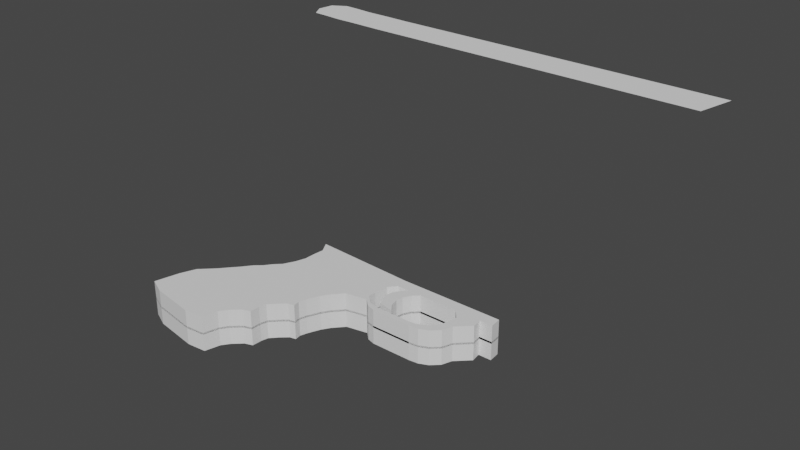 # Source: ShotgunBasic.blend  (saved by Blender 2.92.15; exported with 4.5.12 LTS)
import bpy
from mathutils import Matrix  # noqa: F401  (used for matrix-valued properties, if any)

bpy.ops.wm.read_factory_settings(use_empty=True)
scene = bpy.context.scene
scene.name = 'Scene'

# ---- collections
col_collection = bpy.data.collections.new('Collection'); scene.collection.children.link(col_collection)

# ---- world
world_world = bpy.data.worlds.new('World'); scene.world = world_world
world_world.use_nodes = True; world_world.node_tree.nodes.clear()
_N = world_world.node_tree.nodes; _L = world_world.node_tree.links
n0 = _N.new('ShaderNodeOutputWorld'); n0.name = 'World Output'; n0.location = (300, 300)
n1 = _N.new('ShaderNodeBackground'); n1.name = 'Background'; n1.location = (10, 300)
n1.inputs[0].default_value = (0.05088, 0.05088, 0.05088, 1.0)
_L.new(n1.outputs[0], n0.inputs[0])
n0.is_active_output = True
world_world.color = (0.05088, 0.05088, 0.05088)
world_world.use_sun_shadow = False
world_world.sun_shadow_jitter_overblur = 0.0

# ---- meshes
me_cube_001 = bpy.data.meshes.new('Cube.001')
me_cube_001.from_pydata([(-2.445, -0.3348, -0.003785), (-2.42, -0.2371, -0.003785), (-2.125, -0.3887, -0.003785), (-2.109, -0.3281, -0.003785), (-2.379, -0.3657, -0.003785), (-2.202, -0.3956, -0.003785), (-2.395, -0.175, -0.003785), (-2.087, -0.2978, -0.003785), (-2.361, -0.1428, -0.003785), (-2.052, -0.2656, -0.003785), (-2.338, -0.1201, -0.003785), (-2.02, -0.2542, -0.003785), (-2.307, -0.08432, -0.003785), (-2.018, -0.2145, -0.003785), (-2.283, -0.0579, -0.003785), (-2.011, -0.1861, -0.003785), (-2.267, -0.03743, -0.003785), (-1.984, -0.1577, -0.003785), (-2.252, -0.01877, -0.003785), (-1.956, -0.133, -0.003785), (-2.225, 0.004763, -0.003785), (-1.931, -0.1274, -0.003785), (-2.203, 0.03325, -0.003785), (-1.935, -0.1009, -0.003785), (-2.176, 0.05967, -0.003785), (-1.926, -0.07245, -0.003785), (-2.153, 0.1049, -0.003785), (-1.905, -0.02322, -0.003785), (-2.14, 0.1451, -0.003785), (-1.884, 0.008969, -0.003785), (-2.138, 0.1966, -0.003785), (-1.846, 0.05063, -0.003785), (-1.761, 0.18, -0.003785), (-1.761, 0.06745, -0.003785), (-2.134, 0.2343, -0.003785), (-1.735, 0.2117, -0.003785), (-2.16, 0.2799, -0.003785), (-1.739, 0.2573, -0.003785), (-1.314, 0.2117, -0.003785), (-1.318, 0.2573, -0.003785), (-1.525, 0.2117, -0.003785), (-1.42, 0.2117, -0.003785), (-1.367, 0.2117, -0.003785), (-1.472, 0.2117, -0.003785), (-1.414, 0.1205, -0.003785), (-1.361, 0.172, -0.003785), (-1.44, 0.174, -0.003785), (-1.429, 0.07882, -0.003785), (-1.456, 0.09865, -0.003785), (-1.461, 0.04907, -0.003785), (-1.488, 0.0689, -0.003785), (-1.497, 0.03321, -0.003785), (-1.524, 0.05304, -0.003785), (-1.535, 0.02924, -0.003785), (-1.561, 0.04907, -0.003785), (-1.697, 0.02924, -0.003785), (-1.701, 0.04907, -0.003785), (-1.77, 0.1238, -0.003785), (-1.77, 0.09151, -0.003785), (-1.765, 0.1519, -0.003785), (-1.729, 0.03816, -0.003785), (-1.733, 0.05799, -0.003785), (-1.63, 0.2117, -0.003785), (-1.577, 0.2117, -0.003785), (-1.682, 0.2117, -0.003785), (-1.654, 0.1892, -0.003785), (-1.706, 0.1892, -0.003785), (-1.67, 0.1593, -0.003785), (-1.723, 0.1593, -0.003785), (-1.675, 0.1308, -0.003785), (-1.727, 0.1308, -0.003785), (-1.667, 0.09484, -0.003785), (-1.707, 0.07986, -0.003785), (-1.642, 0.06488, -0.003785), (-2.445, -0.3348, 0.0709), (-2.42, -0.2371, 0.0709), (-2.125, -0.3887, 0.0709), (-2.109, -0.3281, 0.0709), (-2.379, -0.3657, 0.0709), (-2.202, -0.3956, 0.0709), (-2.395, -0.175, 0.0709), (-2.087, -0.2978, 0.0709), (-2.361, -0.1428, 0.0709), (-2.052, -0.2656, 0.0709), (-2.338, -0.1201, 0.0709), (-2.02, -0.2542, 0.0709), (-2.307, -0.08432, 0.0709), (-2.018, -0.2145, 0.0709), (-2.283, -0.0579, 0.0709), (-2.011, -0.1861, 0.0709), (-2.267, -0.03743, 0.0709), (-1.984, -0.1577, 0.0709), (-2.252, -0.01877, 0.0709), (-1.956, -0.133, 0.0709), (-2.225, 0.004763, 0.0709), (-1.931, -0.1274, 0.0709), (-2.203, 0.03325, 0.0709), (-1.935, -0.1009, 0.0709), (-2.176, 0.05967, 0.0709), (-1.926, -0.07245, 0.0709), (-2.153, 0.1049, 0.0709), (-1.905, -0.02322, 0.0709), (-2.14, 0.1451, 0.0709), (-1.884, 0.008969, 0.0709), (-2.138, 0.1966, 0.0709), (-1.846, 0.05063, 0.0709), (-1.761, 0.18, 0.0709), (-1.761, 0.06745, 0.0709), (-2.134, 0.2343, 0.0709), (-1.735, 0.2117, 0.0709), (-2.16, 0.2799, 0.0709), (-1.739, 0.2573, 0.0709), (-1.314, 0.2117, 0.0709), (-1.318, 0.2573, 0.0709), (-1.525, 0.2117, 0.0709), (-1.42, 0.2117, 0.0709), (-1.367, 0.2117, 0.0709), (-1.472, 0.2117, 0.0709), (-1.414, 0.1205, 0.0709), (-1.361, 0.172, 0.0709), (-1.44, 0.174, 0.0709), (-1.429, 0.07882, 0.0709), (-1.456, 0.09865, 0.0709), (-1.461, 0.04907, 0.0709), (-1.488, 0.0689, 0.0709), (-1.497, 0.03321, 0.0709), (-1.524, 0.05304, 0.0709), (-1.535, 0.02924, 0.0709), (-1.561, 0.04907, 0.0709), (-1.697, 0.02924, 0.0709), (-1.701, 0.04907, 0.0709), (-1.77, 0.1238, 0.0709), (-1.77, 0.09151, 0.0709), (-1.765, 0.1519, 0.0709), (-1.729, 0.03816, 0.0709), (-1.733, 0.05799, 0.0709), (-1.63, 0.2117, 0.0709), (-1.577, 0.2117, 0.0709), (-1.682, 0.2117, 0.0709), (-1.654, 0.1892, 0.0709), (-1.706, 0.1892, 0.0709), (-1.67, 0.1593, 0.0709), (-1.723, 0.1593, 0.0709), (-1.675, 0.1308, 0.0709), (-1.727, 0.1308, 0.0709), (-1.667, 0.09484, 0.0709), (-1.707, 0.07986, 0.0709), (-1.642, 0.06488, 0.0709)], [], [(3, 2, 0, 1), (2, 5, 4, 0), (1, 6, 7, 3), (6, 8, 9, 7), (8, 10, 11, 9), (10, 12, 13, 11), (12, 14, 15, 13), (14, 16, 17, 15), (16, 18, 19, 17), (18, 20, 21, 19), (20, 22, 23, 21), (22, 24, 25, 23), (24, 26, 27, 25), (26, 28, 29, 27), (28, 30, 31, 29), (30, 32, 59, 57, 58, 33, 31), (30, 34, 35, 32), (34, 36, 37, 35), (37, 39, 38, 42, 41, 43, 40, 63, 62, 64, 35), (42, 45, 44, 41), (41, 44, 46, 43), (44, 47, 48, 46), (47, 49, 50, 48), (49, 51, 52, 50), (51, 53, 54, 52), (53, 55, 56, 54), (55, 60, 61, 56), (60, 33, 58, 61), (62, 65, 66, 64), (65, 67, 68, 66), (67, 69, 70, 68), (69, 71, 72, 70), (71, 73, 72), (77, 75, 74, 76), (76, 74, 78, 79), (75, 77, 81, 80), (80, 81, 83, 82), (82, 83, 85, 84), (84, 85, 87, 86), (86, 87, 89, 88), (88, 89, 91, 90), (90, 91, 93, 92), (92, 93, 95, 94), (94, 95, 97, 96), (96, 97, 99, 98), (98, 99, 101, 100), (100, 101, 103, 102), (102, 103, 105, 104), (104, 105, 107, 132, 131, 133, 106), (104, 106, 109, 108), (108, 109, 111, 110), (111, 109, 138, 136, 137, 114, 117, 115, 116, 112, 113), (116, 115, 118, 119), (115, 117, 120, 118), (118, 120, 122, 121), (121, 122, 124, 123), (123, 124, 126, 125), (125, 126, 128, 127), (127, 128, 130, 129), (129, 130, 135, 134), (134, 135, 132, 107), (136, 138, 140, 139), (139, 140, 142, 141), (141, 142, 144, 143), (143, 144, 146, 145), (145, 146, 147), (72, 73, 147, 146), (57, 59, 133, 131), (42, 38, 112, 116), (20, 18, 92, 94), (4, 5, 79, 78), (58, 57, 131, 132), (39, 37, 111, 113), (0, 4, 78, 74), (59, 32, 106, 133), (63, 40, 114, 137), (21, 23, 97, 95), (5, 2, 76, 79), (22, 20, 94, 96), (56, 61, 135, 130), (3, 7, 81, 77), (60, 55, 129, 134), (40, 43, 117, 114), (23, 25, 99, 97), (6, 1, 75, 80), (35, 64, 138, 109), (24, 22, 96, 98), (33, 60, 134, 107), (44, 45, 119, 118), (7, 9, 83, 81), (62, 63, 137, 136), (25, 27, 101, 99), (8, 6, 80, 82), (45, 42, 116, 119), (26, 24, 98, 100), (61, 58, 132, 135), (43, 46, 120, 117), (9, 11, 85, 83), (27, 29, 103, 101), (10, 8, 82, 84), (64, 66, 140, 138), (46, 48, 122, 120), (28, 26, 100, 102), (65, 62, 136, 139), (47, 44, 118, 121), (11, 13, 87, 85), (29, 31, 105, 103), (12, 10, 84, 86), (66, 68, 142, 140), (48, 50, 124, 122), (30, 28, 102, 104), (67, 65, 139, 141), (49, 47, 121, 123), (13, 15, 89, 87), (31, 33, 107, 105), (14, 12, 86, 88), (68, 70, 144, 142), (50, 52, 126, 124), (69, 67, 141, 143), (51, 49, 123, 125), (15, 17, 91, 89), (32, 35, 109, 106), (16, 14, 88, 90), (70, 72, 146, 144), (52, 54, 128, 126), (34, 30, 104, 108), (71, 69, 143, 145), (53, 51, 125, 127), (37, 36, 110, 111), (17, 19, 93, 91), (1, 0, 74, 75), (18, 16, 90, 92), (54, 56, 130, 128), (36, 34, 108, 110), (2, 3, 77, 76), (73, 71, 145, 147), (55, 53, 127, 129), (38, 39, 113, 112), (19, 21, 95, 93)])
_uv = me_cube_001.uv_layers.new(name='UVMap')
_uv.uv.foreach_set('vector', [0.625, 0.5, 0.625, 0.75, 0.875, 0.75, 0.875, 0.5, 0.625, 0.75, 0.625, 0.75, 0.875, 0.75, 0.875, 0.75, 0.875, 0.5, 0.875, 0.5, 0.625, 0.5, 0.625, 0.5, 0.875, 0.5, 0.875, 0.5, 0.625, 0.5, 0.625, 0.5, 0.875, 0.5, 0.875, 0.5, 0.625, 0.5, 0.625, 0.5, 0.875, 0.5, 0.875, 0.5, 0.625, 0.5, 0.625, 0.5, 0.875, 0.5, 0.875, 0.5, 0.625, 0.5, 0.625, 0.5, 0.875, 0.5, 0.875, 0.5, 0.625, 0.5, 0.625, 0.5, 0.875, 0.5, 0.875, 0.5, 0.625, 0.5, 0.625, 0.5, 0.875, 0.5, 0.875, 0.5, 0.625, 0.5, 0.625, 0.5, 0.875, 0.5, 0.875, 0.5, 0.625, 0.5, 0.625, 0.5, 0.875, 0.5, 0.875, 0.5, 0.625, 0.5, 0.625, 0.5, 0.875, 0.5, 0.875, 0.5, 0.625, 0.5, 0.625, 0.5, 0.875, 0.5, 0.875, 0.5, 0.625, 0.5, 0.625, 0.5, 0.875, 0.5, 0.875, 0.5, 0.625, 0.5, 0.625, 0.5, 0.875, 0.5, 0.875, 0.5, 0.8125, 0.5, 0.75, 0.5, 0.6875, 0.5, 0.625, 0.5, 0.625, 0.5, 0.875, 0.5, 0.875, 0.5, 0.875, 0.5, 0.875, 0.5, 0.875, 0.5, 0.875, 0.5, 0.875, 0.5, 0.875, 0.5, 0.875, 0.5, 0.875, 0.5, 0.875, 0.5, 0.875, 0.5, 0.875, 0.5, 0.875, 0.5, 0.875, 0.5, 0.875, 0.5, 0.875, 0.5, 0.875, 0.5, 0.875, 0.5, 0.875, 0.5, 0.875, 0.5, 0.875, 0.5, 0.875, 0.5, 0.875, 0.5, 0.875, 0.5, 0.875, 0.5, 0.875, 0.5, 0.875, 0.5, 0.875, 0.5, 0.875, 0.5, 0.875, 0.5, 0.875, 0.5, 0.875, 0.5, 0.875, 0.5, 0.875, 0.5, 0.875, 0.5, 0.875, 0.5, 0.875, 0.5, 0.875, 0.5, 0.875, 0.5, 0.875, 0.5, 0.875, 0.5, 0.875, 0.5, 0.875, 0.5, 0.875, 0.5, 0.875, 0.5, 0.875, 0.5, 0.875, 0.5, 0.875, 0.5, 0.875, 0.5, 0.875, 0.5, 0.875, 0.5, 0.875, 0.5, 0.875, 0.5, 0.875, 0.5, 0.875, 0.5, 0.875, 0.5, 0.875, 0.5, 0.875, 0.5, 0.875, 0.5, 0.875, 0.5, 0.875, 0.5, 0.875, 0.5, 0.875, 0.5, 0.875, 0.5, 0.875, 0.5, 0.875, 0.5, 0.875, 0.5, 0.875, 0.5, 0.875, 0.5, 0.875, 0.5, 0.875, 0.5, 0.875, 0.5, 0.875, 0.5, 0.625, 0.5, 0.875, 0.5, 0.875, 0.75, 0.625, 0.75, 0.625, 0.75, 0.875, 0.75, 0.875, 0.75, 0.625, 0.75, 0.875, 0.5, 0.625, 0.5, 0.625, 0.5, 0.875, 0.5, 0.875, 0.5, 0.625, 0.5, 0.625, 0.5, 0.875, 0.5, 0.875, 0.5, 0.625, 0.5, 0.625, 0.5, 0.875, 0.5, 0.875, 0.5, 0.625, 0.5, 0.625, 0.5, 0.875, 0.5, 0.875, 0.5, 0.625, 0.5, 0.625, 0.5, 0.875, 0.5, 0.875, 0.5, 0.625, 0.5, 0.625, 0.5, 0.875, 0.5, 0.875, 0.5, 0.625, 0.5, 0.625, 0.5, 0.875, 0.5, 0.875, 0.5, 0.625, 0.5, 0.625, 0.5, 0.875, 0.5, 0.875, 0.5, 0.625, 0.5, 0.625, 0.5, 0.875, 0.5, 0.875, 0.5, 0.625, 0.5, 0.625, 0.5, 0.875, 0.5, 0.875, 0.5, 0.625, 0.5, 0.625, 0.5, 0.875, 0.5, 0.875, 0.5, 0.625, 0.5, 0.625, 0.5, 0.875, 0.5, 0.875, 0.5, 0.625, 0.5, 0.625, 0.5, 0.875, 0.5, 0.875, 0.5, 0.625, 0.5, 0.625, 0.5, 0.6875, 0.5, 0.75, 0.5, 0.8125, 0.5, 0.875, 0.5, 0.875, 0.5, 0.875, 0.5, 0.875, 0.5, 0.875, 0.5, 0.875, 0.5, 0.875, 0.5, 0.875, 0.5, 0.875, 0.5, 0.875, 0.5, 0.875, 0.5, 0.875, 0.5, 0.875, 0.5, 0.875, 0.5, 0.875, 0.5, 0.875, 0.5, 0.875, 0.5, 0.875, 0.5, 0.875, 0.5, 0.875, 0.5, 0.875, 0.5, 0.875, 0.5, 0.875, 0.5, 0.875, 0.5, 0.875, 0.5, 0.875, 0.5, 0.875, 0.5, 0.875, 0.5, 0.875, 0.5, 0.875, 0.5, 0.875, 0.5, 0.875, 0.5, 0.875, 0.5, 0.875, 0.5, 0.875, 0.5, 0.875, 0.5, 0.875, 0.5, 0.875, 0.5, 0.875, 0.5, 0.875, 0.5, 0.875, 0.5, 0.875, 0.5, 0.875, 0.5, 0.875, 0.5, 0.875, 0.5, 0.875, 0.5, 0.875, 0.5, 0.875, 0.5, 0.875, 0.5, 0.875, 0.5, 0.875, 0.5, 0.875, 0.5, 0.875, 0.5, 0.875, 0.5, 0.875, 0.5, 0.875, 0.5, 0.875, 0.5, 0.875, 0.5, 0.875, 0.5, 0.875, 0.5, 0.875, 0.5, 0.875, 0.5, 0.875, 0.5, 0.875, 0.5, 0.875, 0.5, 0.875, 0.5, 0.875, 0.5, 0.875, 0.5, 0.875, 0.5, 0.875, 0.5, 0.875, 0.5, 0.875, 0.5, 0.875, 0.5, 0.875, 0.5, 0.875, 0.5, 0.875, 0.5, 0.875, 0.5, 0.875, 0.5, 0.875, 0.5, 0.75, 0.5, 0.8125, 0.5, 0.8125, 0.5, 0.75, 0.5, 0.875, 0.5, 0.875, 0.5, 0.875, 0.5, 0.875, 0.5, 0.875, 0.5, 0.875, 0.5, 0.875, 0.5, 0.875, 0.5, 0.875, 0.75, 0.625, 0.75, 0.625, 0.75, 0.875, 0.75, 0.6875, 0.5, 0.75, 0.5, 0.75, 0.5, 0.6875, 0.5, 0.875, 0.5, 0.875, 0.5, 0.875, 0.5, 0.875, 0.5, 0.875, 0.75, 0.875, 0.75, 0.875, 0.75, 0.875, 0.75, 0.8125, 0.5, 0.875, 0.5, 0.875, 0.5, 0.8125, 0.5, 0.875, 0.5, 0.875, 0.5, 0.875, 0.5, 0.875, 0.5, 0.625, 0.5, 0.625, 0.5, 0.625, 0.5, 0.625, 0.5, 0.625, 0.75, 0.625, 0.75, 0.625, 0.75, 0.625, 0.75, 0.875, 0.5, 0.875, 0.5, 0.875, 0.5, 0.875, 0.5, 0.875, 0.5, 0.875, 0.5, 0.875, 0.5, 0.875, 0.5, 0.625, 0.5, 0.625, 0.5, 0.625, 0.5, 0.625, 0.5, 0.875, 0.5, 0.875, 0.5, 0.875, 0.5, 0.875, 0.5, 0.875, 0.5, 0.875, 0.5, 0.875, 0.5, 0.875, 0.5, 0.625, 0.5, 0.625, 0.5, 0.625, 0.5, 0.625, 0.5, 0.875, 0.5, 0.875, 0.5, 0.875, 0.5, 0.875, 0.5, 0.875, 0.5, 0.875, 0.5, 0.875, 0.5, 0.875, 0.5, 0.875, 0.5, 0.875, 0.5, 0.875, 0.5, 0.875, 0.5, 0.875, 0.5, 0.875, 0.5, 0.875, 0.5, 0.875, 0.5, 0.875, 0.5, 0.875, 0.5, 0.875, 0.5, 0.875, 0.5, 0.625, 0.5, 0.625, 0.5, 0.625, 0.5, 0.625, 0.5, 0.875, 0.5, 0.875, 0.5, 0.875, 0.5, 0.875, 0.5, 0.625, 0.5, 0.625, 0.5, 0.625, 0.5, 0.625, 0.5, 0.875, 0.5, 0.875, 0.5, 0.875, 0.5, 0.875, 0.5, 0.875, 0.5, 0.875, 0.5, 0.875, 0.5, 0.875, 0.5, 0.875, 0.5, 0.875, 0.5, 0.875, 0.5, 0.875, 0.5, 0.875, 0.5, 0.875, 0.5, 0.875, 0.5, 0.875, 0.5, 0.875, 0.5, 0.875, 0.5, 0.875, 0.5, 0.875, 0.5, 0.625, 0.5, 0.625, 0.5, 0.625, 0.5, 0.625, 0.5, 0.625, 0.5, 0.625, 0.5, 0.625, 0.5, 0.625, 0.5, 0.875, 0.5, 0.875, 0.5, 0.875, 0.5, 0.875, 0.5, 0.875, 0.5, 0.875, 0.5, 0.875, 0.5, 0.875, 0.5, 0.875, 0.5, 0.875, 0.5, 0.875, 0.5, 0.875, 0.5, 0.875, 0.5, 0.875, 0.5, 0.875, 0.5, 0.875, 0.5, 0.875, 0.5, 0.875, 0.5, 0.875, 0.5, 0.875, 0.5, 0.875, 0.5, 0.875, 0.5, 0.875, 0.5, 0.875, 0.5, 0.625, 0.5, 0.625, 0.5, 0.625, 0.5, 0.625, 0.5, 0.625, 0.5, 0.625, 0.5, 0.625, 0.5, 0.625, 0.5, 0.875, 0.5, 0.875, 0.5, 0.875, 0.5, 0.875, 0.5, 0.875, 0.5, 0.875, 0.5, 0.875, 0.5, 0.875, 0.5, 0.875, 0.5, 0.875, 0.5, 0.875, 0.5, 0.875, 0.5, 0.875, 0.5, 0.875, 0.5, 0.875, 0.5, 0.875, 0.5, 0.875, 0.5, 0.875, 0.5, 0.875, 0.5, 0.875, 0.5, 0.875, 0.5, 0.875, 0.5, 0.875, 0.5, 0.875, 0.5, 0.625, 0.5, 0.625, 0.5, 0.625, 0.5, 0.625, 0.5, 0.625, 0.5, 0.625, 0.5, 0.625, 0.5, 0.625, 0.5, 0.875, 0.5, 0.875, 0.5, 0.875, 0.5, 0.875, 0.5, 0.875, 0.5, 0.875, 0.5, 0.875, 0.5, 0.875, 0.5, 0.875, 0.5, 0.875, 0.5, 0.875, 0.5, 0.875, 0.5, 0.875, 0.5, 0.875, 0.5, 0.875, 0.5, 0.875, 0.5, 0.875, 0.5, 0.875, 0.5, 0.875, 0.5, 0.875, 0.5, 0.625, 0.5, 0.625, 0.5, 0.625, 0.5, 0.625, 0.5, 0.875, 0.5, 0.875, 0.5, 0.875, 0.5, 0.875, 0.5, 0.875, 0.5, 0.875, 0.5, 0.875, 0.5, 0.875, 0.5, 0.875, 0.5, 0.875, 0.5, 0.875, 0.5, 0.875, 0.5, 0.875, 0.5, 0.875, 0.5, 0.875, 0.5, 0.875, 0.5, 0.875, 0.5, 0.875, 0.5, 0.875, 0.5, 0.875, 0.5, 0.875, 0.5, 0.875, 0.5, 0.875, 0.5, 0.875, 0.5, 0.875, 0.5, 0.875, 0.5, 0.875, 0.5, 0.875, 0.5, 0.875, 0.5, 0.875, 0.5, 0.875, 0.5, 0.875, 0.5, 0.625, 0.5, 0.625, 0.5, 0.625, 0.5, 0.625, 0.5, 0.875, 0.5, 0.875, 0.75, 0.875, 0.75, 0.875, 0.5, 0.875, 0.5, 0.875, 0.5, 0.875, 0.5, 0.875, 0.5, 0.875, 0.5, 0.875, 0.5, 0.875, 0.5, 0.875, 0.5, 0.875, 0.5, 0.875, 0.5, 0.875, 0.5, 0.875, 0.5, 0.625, 0.75, 0.625, 0.5, 0.625, 0.5, 0.625, 0.75, 0.875, 0.5, 0.875, 0.5, 0.875, 0.5, 0.875, 0.5, 0.875, 0.5, 0.875, 0.5, 0.875, 0.5, 0.875, 0.5, 0.875, 0.5, 0.875, 0.5, 0.875, 0.5, 0.875, 0.5, 0.625, 0.5, 0.625, 0.5, 0.625, 0.5, 0.625, 0.5])
me_cube_001.use_remesh_fix_poles = True
me_cube_001.use_remesh_preserve_attributes = False
me_cube_001.use_mirror_vertex_groups = False
me_cube_001.update()
me_cube_002 = bpy.data.meshes.new('Cube.002')
me_cube_002.from_pydata([(-2.043, 0.2579, 1.0), (-2.182, 0.3112, 1.0), (-2.013, 0.3888, 1.0), (-2.174, 0.3675, 1.0), (-2.074, 0.3937, 1.0), (-2.155, 0.2652, 1.0), (-2.104, 0.2628, 1.0), (-2.126, 0.3961, 1.0), (-1.967, 0.2579, 1.0), (-1.937, 0.3888, 1.0), (-1.874, 0.2554, 1.0), (-1.844, 0.3864, 1.0), (-1.771, 0.2554, 1.0), (-1.742, 0.3864, 1.0), (-1.658, 0.2554, 1.0), (-1.629, 0.3864, 1.0), (-1.551, 0.2554, 1.0), (-1.521, 0.3864, 1.0), (-1.431, 0.2554, 1.0), (-1.402, 0.3864, 1.0), (-1.291, 0.2554, 1.0), (-1.262, 0.3864, 1.0), (-1.098, 0.2554, 1.0), (-1.069, 0.3864, 1.0), (-0.6846, 0.2554, 1.0), (-0.6553, 0.3864, 1.0)], [], [(9, 8, 10, 11), (4, 6, 0, 2), (7, 5, 6, 4), (2, 0, 8, 9), (11, 10, 12, 13), (7, 3, 1, 5), (13, 12, 14, 15), (15, 14, 16, 17), (17, 16, 18, 19), (19, 18, 20, 21), (21, 20, 22, 23), (23, 22, 24, 25)])
_uv = me_cube_002.uv_layers.new(name='UVMap')
_uv.uv.foreach_set('vector', [0.625, 0.5, 0.625, 0.75, 0.625, 0.75, 0.625, 0.5, 0.625, 0.5, 0.625, 0.75, 0.625, 0.75, 0.625, 0.5, 0.625, 0.5, 0.625, 0.75, 0.625, 0.75, 0.625, 0.5, 0.625, 0.5, 0.625, 0.75, 0.625, 0.75, 0.625, 0.5, 0.625, 0.5, 0.625, 0.75, 0.625, 0.75, 0.625, 0.5, 0.625, 0.5, 0.875, 0.5, 0.875, 0.75, 0.625, 0.75, 0.625, 0.5, 0.625, 0.75, 0.625, 0.75, 0.625, 0.5, 0.625, 0.5, 0.625, 0.75, 0.625, 0.75, 0.625, 0.5, 0.625, 0.5, 0.625, 0.75, 0.625, 0.75, 0.625, 0.5, 0.625, 0.5, 0.625, 0.75, 0.625, 0.75, 0.625, 0.5, 0.625, 0.5, 0.625, 0.75, 0.625, 0.75, 0.625, 0.5, 0.625, 0.5, 0.625, 0.75, 0.625, 0.75, 0.625, 0.5])
me_cube_002.use_remesh_fix_poles = True
me_cube_002.use_remesh_preserve_attributes = False
me_cube_002.use_mirror_vertex_groups = False
me_cube_002.update()

# ---- objects
ob_empty = bpy.data.objects.new('Empty', None)
ob_cube = bpy.data.objects.new('Cube', me_cube_001)
ob_cube_001 = bpy.data.objects.new('Cube.001', me_cube_002)

# ---- transforms, parenting, visibility, modifiers, constraints
ob_empty.location = (0.0, 0.0, 0.0)
ob_empty.empty_display_type = 'IMAGE'
ob_empty.empty_display_size = 5.0
ob_empty.lineart.crease_threshold = 0.0
ob_cube.location = (0.0, 0.0, 0.0)
ob_cube.lineart.crease_threshold = 0.0
_m = ob_cube.modifiers.new('Mirror', 'MIRROR')
_m.use_axis = (False, False, True)
ob_cube_001.location = (0.0, 0.0, 0.0)
ob_cube_001.lineart.crease_threshold = 0.0

# ---- collection membership
col_collection.objects.link(ob_empty)
col_collection.objects.link(ob_cube)
col_collection.objects.link(ob_cube_001)

# ---- scene / render settings (as saved in the file)
scene.frame_start = 1; scene.frame_end = 250; scene.frame_set(1)
scene.render.engine = 'BLENDER_EEVEE_NEXT'
scene.cycles.use_denoising = False
scene.cycles.samples = 128
scene.cycles.sampling_pattern = 'TABULATED_SOBOL'
scene.cycles.use_adaptive_sampling = False
scene.cycles.use_light_tree = False
scene.view_settings.view_transform = 'Filmic'
bpy.context.view_layer.update()

# ---- added for rendering (the .blend has no active camera and no usable light): camera, sun
cam_auto = bpy.data.cameras.new('AutoCamera')
cam_auto.lens = 50.0
cam_auto.sensor_width = 36.0
cam_auto.clip_end = 1000.0
ob_auto_camera = bpy.data.objects.new('AutoCamera', cam_auto)
scene.collection.objects.link(ob_auto_camera)
ob_auto_camera.location = (0.513839, -2.47633, 2.11562)
ob_auto_camera.rotation_euler = (1.09748, -7.21219e-08, 0.694738)
scene.camera = ob_auto_camera
light_auto_sun = bpy.data.lights.new('AutoSun', 'SUN')
light_auto_sun.energy = 3.0
light_auto_sun.angle = 0.0523599
ob_auto_sun = bpy.data.objects.new('AutoSun', light_auto_sun)
scene.collection.objects.link(ob_auto_sun)
ob_auto_sun.rotation_euler = (0.872665, 0.174533, 0.523599)
bpy.context.view_layer.update()
